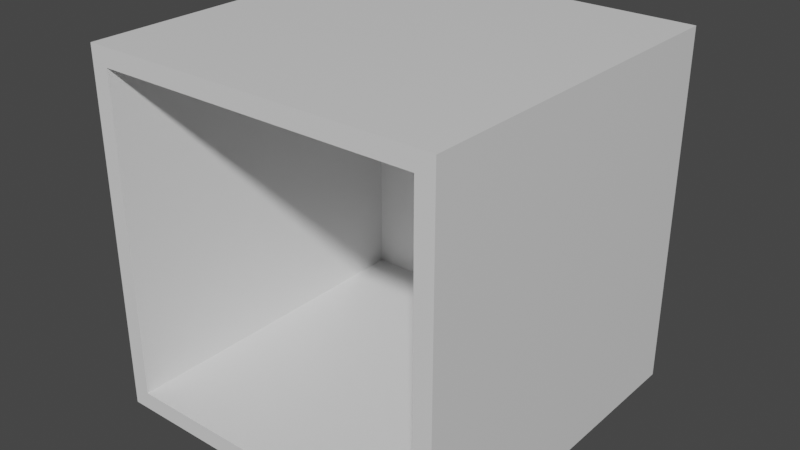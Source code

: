 # Source: empty_room_x1.blend  (saved by Blender 3.0.42; exported with 4.5.12 LTS)
import bpy
from mathutils import Matrix  # noqa: F401  (used for matrix-valued properties, if any)

bpy.ops.wm.read_factory_settings(use_empty=True)
scene = bpy.context.scene
scene.name = 'Scene'

# ---- collections
col_collection = bpy.data.collections.new('Collection'); scene.collection.children.link(col_collection)
col_collection_2 = bpy.data.collections.new('Collection 2'); scene.collection.children.link(col_collection_2)

# ---- materials (node trees are filled in below, after node groups)
mat_material = bpy.data.materials.new('Material')
mat_material.alpha_threshold = 0.0
mat_material.use_transparent_shadow = False
mat_material.line_color = (0.0, 0.0, 0.0, 1.0)

# ---- material node trees
mat_material.use_nodes = True; mat_material.node_tree.nodes.clear()
_N = mat_material.node_tree.nodes; _L = mat_material.node_tree.links
n0 = _N.new('ShaderNodeOutputMaterial'); n0.name = 'Material Output'; n0.location = (300, 300)
n1 = _N.new('ShaderNodeBsdfPrincipled'); n1.name = 'Principled BSDF'; n1.location = (10, 300)
n1.distribution = 'GGX'
n1.subsurface_method = 'RANDOM_WALK_SKIN'
n1.inputs[2].default_value = 0.4
n1.inputs[3].default_value = 1.45
n1.inputs[27].default_value = (0.0, 0.0, 0.0, 1.0)
n1.inputs[28].default_value = 1.0
_L.new(n1.outputs[0], n0.inputs[0])
n0.is_active_output = True

# ---- world
world_world = bpy.data.worlds.new('World'); scene.world = world_world
world_world.use_nodes = True; world_world.node_tree.nodes.clear()
_N = world_world.node_tree.nodes; _L = world_world.node_tree.links
n0 = _N.new('ShaderNodeOutputWorld'); n0.name = 'World Output'; n0.location = (300, 300)
n1 = _N.new('ShaderNodeBackground'); n1.name = 'Background'; n1.location = (10, 300)
n1.inputs[0].default_value = (0.05088, 0.05088, 0.05088, 1.0)
_L.new(n1.outputs[0], n0.inputs[0])
n0.is_active_output = True
world_world.color = (0.05088, 0.05088, 0.05088)
world_world.use_sun_shadow = False
world_world.sun_shadow_jitter_overblur = 0.0

# ---- meshes
me_cube = bpy.data.meshes.new('Cube')
me_cube.from_pydata([(0.9426, 1.877, 0.8396), (0.9426, 1.877, -1.16), (0.8426, -0.1228, 0.7395), (0.8426, -0.1228, -1.06), (-1.057, 1.877, 0.8396), (-1.057, 1.877, -1.16), (-0.9574, -0.1228, 0.7395), (-0.9574, -0.1228, -1.06), (0.9426, -0.1228, 0.8396), (-1.057, -0.1228, 0.8396), (-1.057, -0.1228, -1.16), (0.9426, -0.1228, -1.16), (0.8426, 1.777, 0.7395), (0.8426, 1.777, -1.06), (-0.9574, 1.777, 0.7395), (-0.9574, 1.777, -1.06)], [], [(5, 4, 0, 1), (0, 4, 9, 8), (10, 9, 4, 5), (5, 1, 11, 10), (3, 2, 12, 13), (1, 0, 8, 11), (6, 2, 8, 9), (3, 7, 10, 11), (2, 3, 11, 8), (7, 6, 9, 10), (13, 12, 14, 15), (2, 6, 14, 12), (6, 7, 15, 14), (7, 3, 13, 15)])
_uv = me_cube.uv_layers.new(name='UVMap')
_uv.uv.foreach_set('vector', [0.375, 0.0, 0.625, 0.0, 0.625, 0.25, 0.375, 0.25, 0.375, 0.25, 0.625, 0.25, 0.625, 0.5, 0.375, 0.5, 0.375, 0.5, 0.625, 0.5, 0.625, 0.75, 0.375, 0.75, 0.375, 0.75, 0.625, 0.75, 0.625, 1.0, 0.375, 1.0, 0.1375, 0.5125, 0.3625, 0.5125, 0.3625, 0.5125, 0.1375, 0.5125, 0.625, 0.5, 0.875, 0.5, 0.875, 0.75, 0.625, 0.75, 0.3625, 0.7375, 0.3625, 0.5125, 0.375, 0.5, 0.375, 0.75, 0.1375, 0.5125, 0.1375, 0.7375, 0.125, 0.75, 0.125, 0.5, 0.3625, 0.5125, 0.1375, 0.5125, 0.125, 0.5, 0.375, 0.5, 0.1375, 0.7375, 0.3625, 0.7375, 0.375, 0.75, 0.125, 0.75, 0.1375, 0.5125, 0.3625, 0.5125, 0.3625, 0.7375, 0.1375, 0.7375, 0.3625, 0.5125, 0.3625, 0.7375, 0.3625, 0.7375, 0.3625, 0.5125, 0.3625, 0.7375, 0.1375, 0.7375, 0.1375, 0.7375, 0.3625, 0.7375, 0.1375, 0.7375, 0.1375, 0.5125, 0.1375, 0.5125, 0.1375, 0.7375])
me_cube.materials.append(mat_material)
me_cube.use_remesh_preserve_volume = False
me_cube.use_remesh_preserve_attributes = False
me_cube.use_mirror_vertex_groups = False
me_cube.update()

# ---- objects
ob_cube = bpy.data.objects.new('Cube', me_cube)

# ---- transforms, parenting, visibility, modifiers, constraints
ob_cube.location = (0.05, 0.0, 0.16)
ob_cube.track_axis = 'POS_Z'
ob_cube.up_axis = 'Y'
ob_cube.lock_rotations_4d = False
ob_cube.empty_display_type = 'ARROWS'
ob_cube.lineart.crease_threshold = 0.0

# ---- collection membership
col_collection.objects.link(ob_cube)

# ---- scene / render settings (as saved in the file)
scene.frame_start = 1; scene.frame_end = 250; scene.frame_set(1)
scene.render.engine = 'BLENDER_EEVEE_NEXT'
scene.cycles.sampling_pattern = 'TABULATED_SOBOL'
scene.cycles.use_light_tree = False
scene.view_settings.view_transform = 'Filmic'
bpy.context.view_layer.update()

# ---- added for rendering (the .blend has no active camera and no usable light): camera, sun
cam_auto = bpy.data.cameras.new('AutoCamera')
cam_auto.lens = 50.0
cam_auto.sensor_width = 36.0
cam_auto.clip_end = 1000.0
ob_auto_camera = bpy.data.objects.new('AutoCamera', cam_auto)
scene.collection.objects.link(ob_auto_camera)
ob_auto_camera.location = (3.19768, -2.96884, 2.56361)
ob_auto_camera.rotation_euler = (1.09748, -7.21219e-08, 0.694738)
scene.camera = ob_auto_camera
light_auto_sun = bpy.data.lights.new('AutoSun', 'SUN')
light_auto_sun.energy = 3.0
light_auto_sun.angle = 0.0523599
ob_auto_sun = bpy.data.objects.new('AutoSun', light_auto_sun)
scene.collection.objects.link(ob_auto_sun)
ob_auto_sun.rotation_euler = (0.872665, 0.174533, 0.523599)
bpy.context.view_layer.update()
